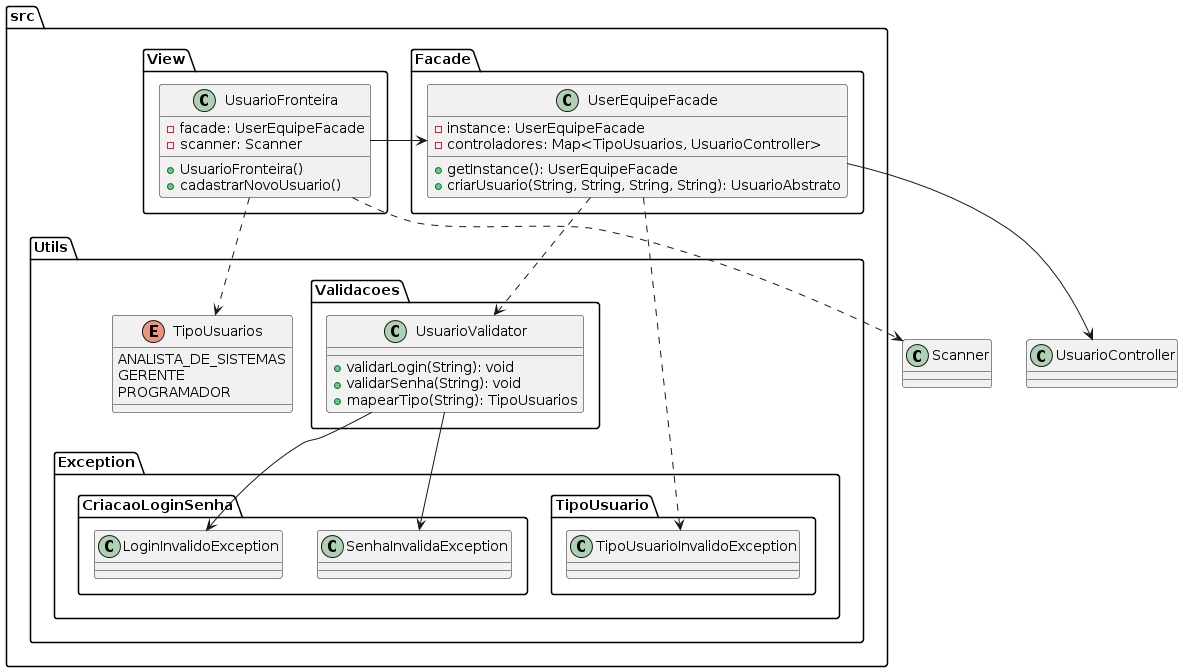

The diagram above was rendered by PlantUML. Its source (embedded in the PNG):
@startuml
package "src.View" {
    class UsuarioFronteira {
        - facade: UserEquipeFacade
        - scanner: Scanner
        + UsuarioFronteira()
        + cadastrarNovoUsuario()
    }
}

package "src.Facade" {
    class UserEquipeFacade {
        - instance: UserEquipeFacade
        - controladores: Map<TipoUsuarios, UsuarioController>
        + getInstance(): UserEquipeFacade
        + criarUsuario(String, String, String, String): UsuarioAbstrato
    }
}

package "src.Utils" {
    enum TipoUsuarios {
        ANALISTA_DE_SISTEMAS
        GERENTE
        PROGRAMADOR
    }
}

package "src.Utils.Validacoes" {
    class UsuarioValidator {
        + validarLogin(String): void
        + validarSenha(String): void
        + mapearTipo(String): TipoUsuarios
    }
}

package "src.Utils.Exception.TipoUsuario" {
    class TipoUsuarioInvalidoException
}

package "src.Utils.Exception.CriacaoLoginSenha" {
    class LoginInvalidoException
    class SenhaInvalidaException
}

UsuarioFronteira -right-> UserEquipeFacade
UsuarioFronteira ..> Scanner
UsuarioFronteira ..> TipoUsuarios

UserEquipeFacade --> UsuarioController
UserEquipeFacade ..> UsuarioValidator
UserEquipeFacade ..> TipoUsuarioInvalidoException

UsuarioValidator --> LoginInvalidoException
UsuarioValidator --> SenhaInvalidaException
@enduml